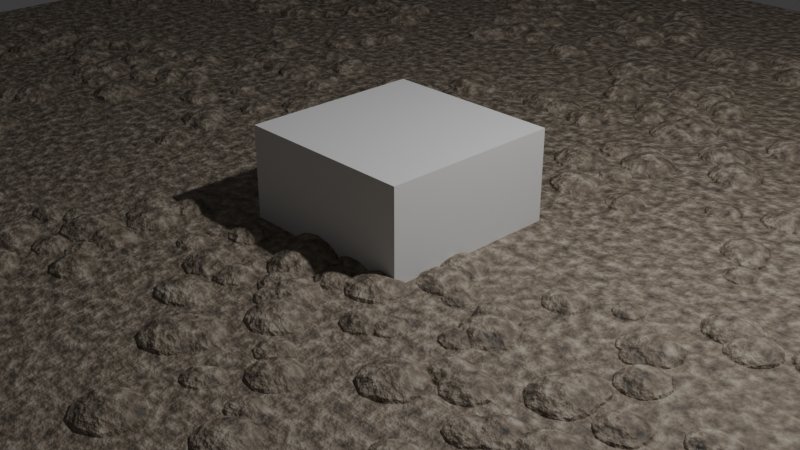 # Source: nodebridge_examples.blend  (saved by Blender 4.2.68; exported with 4.5.12 LTS)
import bpy
from mathutils import Matrix  # noqa: F401  (used for matrix-valued properties, if any)

bpy.ops.wm.read_factory_settings(use_empty=True)
scene = bpy.context.scene
scene.name = 'Scene'

# ---- collections
col_collection = bpy.data.collections.new('Collection'); scene.collection.children.link(col_collection)

# ---- materials (node trees are filled in below, after node groups)
mat_proceduralrock = bpy.data.materials.new('ProceduralRock')
mat_proceduralrock.diffuse_color = (0.4, 0.35, 0.3, 1.0)
mat_material = bpy.data.materials.new('Material')
mat_material.alpha_threshold = 0.0
mat_material.roughness = 0.5
mat_material.line_color = (0.0, 0.0, 0.0, 1.0)
mat_concrete = bpy.data.materials.new('Concrete')
mat_concrete.diffuse_color = (0.6, 0.6, 0.58, 1.0)

# ---- node groups
ng_scatterrocks = bpy.data.node_groups.new('ScatterRocks', 'GeometryNodeTree')
_s = ng_scatterrocks.interface.new_socket(name='Geometry', in_out='OUTPUT', socket_type='NodeSocketGeometry')
_s = ng_scatterrocks.interface.new_socket(name='Geometry', in_out='INPUT', socket_type='NodeSocketGeometry')
_s = ng_scatterrocks.interface.new_socket(name='Density', in_out='INPUT', socket_type='NodeSocketFloat')
_s.default_value = 4.0
_s.min_value = 0.0
_s.max_value = 100.0
_s = ng_scatterrocks.interface.new_socket(name='Seed', in_out='INPUT', socket_type='NodeSocketInt')
_s.default_value = 7
_s = ng_scatterrocks.interface.new_socket(name='Scale Min', in_out='INPUT', socket_type='NodeSocketFloat')
_s.default_value = 0.6
_s.min_value = 0.0
_s.max_value = 10.0
_s = ng_scatterrocks.interface.new_socket(name='Scale Max', in_out='INPUT', socket_type='NodeSocketFloat')
_s.default_value = 1.4
_s.min_value = 0.0
_s.max_value = 10.0
_s = ng_scatterrocks.interface.new_socket(name='Coverage', in_out='INPUT', socket_type='NodeSocketFloat')
_s.subtype = 'FACTOR'
_s.default_value = 0.45
_s.min_value = 0.0
_s.max_value = 1.0
_N = ng_scatterrocks.nodes; _L = ng_scatterrocks.links
n0 = _N.new('NodeGroupInput'); n0.name = 'Group Input'; n0.location = (0, 0)
n1 = _N.new('NodeGroupOutput'); n1.name = 'Group Output'; n1.location = (2080, 0)
n2 = _N.new('GeometryNodeDistributePointsOnFaces'); n2.name = 'Scatter Rocks'; n2.location = (260, 0)
n2.label = 'Scatter Rocks'
n3 = _N.new('ShaderNodeTexNoise'); n3.name = 'Coverage Noise'; n3.location = (0, -230)
n3.label = 'Coverage Noise'
n3.inputs[2].default_value = 0.35
n3.inputs[3].default_value = 3.0
n4 = _N.new('ShaderNodeMapRange'); n4.name = 'Coverage Remap'; n4.location = (260, -230)
n4.inputs[1].default_value = 0.3
n4.inputs[2].default_value = 0.7
n5 = _N.new('FunctionNodeCompare'); n5.name = 'Coverage Threshold'; n5.location = (520, 0)
n5.operation = 'LESS_THAN'
n6 = _N.new('GeometryNodeDeleteGeometry'); n6.name = 'Remove Sparse Areas'; n6.location = (780, 0)
n6.label = 'Remove Sparse Areas'
n7 = _N.new('GeometryNodeMeshIcoSphere'); n7.name = 'Rock Shape'; n7.location = (0, -460)
n7.label = 'Rock Shape'
n7.inputs[0].default_value = 0.25
n7.inputs[1].default_value = 2
n8 = _N.new('GeometryNodeTransform'); n8.name = 'Sink Rock'; n8.location = (260, -460)
n8.inputs[1].default_value = (0.0, 0.0, -0.05)
n8.inputs[3].default_value = (1.0, 1.0, 0.6)
n9 = _N.new('GeometryNodeSetMaterial'); n9.name = 'Rock Material'; n9.location = (520, -230)
n9.inputs[2].default_value = mat_proceduralrock
n10 = _N.new('FunctionNodeRandomValue'); n10.name = 'Random Scale'; n10.location = (260, -690)
n10.label = 'Random Scale'
n11 = _N.new('GeometryNodeInstanceOnPoints'); n11.name = 'Place Rocks'; n11.location = (1040, 0)
n11.label = 'Place Rocks'
n12 = _N.new('FunctionNodeRandomValue'); n12.name = 'Random Rotation'; n12.location = (0, -690)
n12.label = 'Random Rotation'
n12.data_type = 'FLOAT_VECTOR'
n12.inputs[1].default_value = (0.0, 0.0, 6.283)
n12.inputs[8].default_value = 3
n13 = _N.new('GeometryNodeRotateInstances'); n13.name = 'Random Yaw'; n13.location = (1300, 0)
n13.label = 'Random Yaw'
n14 = _N.new('GeometryNodeRealizeInstances'); n14.name = 'Realize Instances'; n14.location = (1560, 0)
n15 = _N.new('GeometryNodeJoinGeometry'); n15.name = 'Join Geometry'; n15.location = (1820, 0)
_L.new(n0.outputs[0], n2.inputs[0])
_L.new(n0.outputs[1], n2.inputs[4])
_L.new(n0.outputs[2], n2.inputs[6])
_L.new(n3.outputs[0], n4.inputs[0])
_L.new(n4.outputs[0], n5.inputs[0])
_L.new(n0.outputs[5], n5.inputs[1])
_L.new(n2.outputs[0], n6.inputs[0])
_L.new(n5.outputs[0], n6.inputs[1])
_L.new(n7.outputs[0], n8.inputs[0])
_L.new(n8.outputs[0], n9.inputs[0])
_L.new(n0.outputs[3], n10.inputs[2])
_L.new(n0.outputs[4], n10.inputs[3])
_L.new(n0.outputs[2], n10.inputs[8])
_L.new(n6.outputs[0], n11.inputs[0])
_L.new(n9.outputs[0], n11.inputs[2])
_L.new(n10.outputs[1], n11.inputs[6])
_L.new(n11.outputs[0], n13.inputs[0])
_L.new(n12.outputs[0], n13.inputs[2])
_L.new(n13.outputs[0], n14.inputs[0])
_L.new(n14.outputs[0], n15.inputs[0])
_L.new(n0.outputs[0], n15.inputs[0])
_L.new(n15.outputs[0], n1.inputs[0])
n1.is_active_output = True
ng_floorslab = bpy.data.node_groups.new('FloorSlab', 'GeometryNodeTree')
_s = ng_floorslab.interface.new_socket(name='Slab', in_out='OUTPUT', socket_type='NodeSocketGeometry')
_s = ng_floorslab.interface.new_socket(name='Width', in_out='INPUT', socket_type='NodeSocketFloat')
_s.subtype = 'DISTANCE'
_s.default_value = 10.0
_s = ng_floorslab.interface.new_socket(name='Depth', in_out='INPUT', socket_type='NodeSocketFloat')
_s.subtype = 'DISTANCE'
_s.default_value = 8.0
_s = ng_floorslab.interface.new_socket(name='Thickness', in_out='INPUT', socket_type='NodeSocketFloat')
_s.subtype = 'DISTANCE'
_s.default_value = 0.25
_N = ng_floorslab.nodes; _L = ng_floorslab.links
n0 = _N.new('NodeGroupInput'); n0.name = 'Group Input'; n0.location = (0, 0)
n1 = _N.new('NodeGroupOutput'); n1.name = 'Group Output'; n1.location = (780, 0)
n2 = _N.new('GeometryNodeMeshGrid'); n2.name = 'Slab Outline'; n2.location = (260, 0)
n2.inputs[2].default_value = 2
n2.inputs[3].default_value = 2
n3 = _N.new('GeometryNodeExtrudeMesh'); n3.name = 'Slab Thickness'; n3.location = (520, 0)
_L.new(n0.outputs[0], n2.inputs[0])
_L.new(n0.outputs[1], n2.inputs[1])
_L.new(n2.outputs[0], n3.inputs[0])
_L.new(n0.outputs[2], n3.inputs[3])
_L.new(n3.outputs[0], n1.inputs[0])
n1.is_active_output = True
ng_buildinggenerator = bpy.data.node_groups.new('BuildingGenerator', 'GeometryNodeTree')
_s = ng_buildinggenerator.interface.new_socket(name='Geometry', in_out='OUTPUT', socket_type='NodeSocketGeometry')
_s = ng_buildinggenerator.interface.new_socket(name='Geometry', in_out='INPUT', socket_type='NodeSocketGeometry')
_s = ng_buildinggenerator.interface.new_socket(name='Width', in_out='INPUT', socket_type='NodeSocketFloat')
_s.subtype = 'DISTANCE'
_s.default_value = 10.0
_s.min_value = 1.0
_s.max_value = 100.0
_s = ng_buildinggenerator.interface.new_socket(name='Depth', in_out='INPUT', socket_type='NodeSocketFloat')
_s.subtype = 'DISTANCE'
_s.default_value = 8.0
_s.min_value = 1.0
_s.max_value = 100.0
_s = ng_buildinggenerator.interface.new_socket(name='Floors', in_out='INPUT', socket_type='NodeSocketInt')
_s.default_value = 6
_s.min_value = 1
_s.max_value = 60
_s = ng_buildinggenerator.interface.new_socket(name='Floor Height', in_out='INPUT', socket_type='NodeSocketFloat')
_s.subtype = 'DISTANCE'
_s.default_value = 3.0
_s.min_value = 2.0
_s.max_value = 10.0
_s = ng_buildinggenerator.interface.new_socket(name='Window Density', in_out='INPUT', socket_type='NodeSocketFloat')
_s.default_value = 0.35
_s.min_value = 0.0
_s.max_value = 5.0
_s = ng_buildinggenerator.interface.new_socket(name='Seed', in_out='INPUT', socket_type='NodeSocketInt')
_s.default_value = 1
_N = ng_buildinggenerator.nodes; _L = ng_buildinggenerator.links
n0 = _N.new('NodeGroupInput'); n0.name = 'Group Input'; n0.location = (0, 0)
n1 = _N.new('NodeGroupOutput'); n1.name = 'Group Output'; n1.location = (2340, 0)
n2 = _N.new('GeometryNodeMeshGrid'); n2.name = 'Footprint'; n2.location = (260, 0)
n2.label = 'Footprint'
n2.inputs[2].default_value = 2
n2.inputs[3].default_value = 2
n3 = _N.new('ShaderNodeMath'); n3.name = 'Building Height'; n3.location = (260, -230)
n3.label = 'Building Height'
n3.operation = 'MULTIPLY'
n4 = _N.new('GeometryNodeExtrudeMesh'); n4.name = 'Building Mass'; n4.location = (520, 0)
n4.label = 'Building Mass'
n5 = _N.new('ShaderNodeCombineXYZ'); n5.name = 'Floor Offset'; n5.location = (260, -460)
n6 = _N.new('GeometryNodeMeshLine'); n6.name = 'Floor Levels'; n6.location = (520, -230)
n6.label = 'Floor Levels'
n7 = _N.new('ShaderNodeMath'); n7.name = 'Slab Width'; n7.location = (260, -690)
n7.inputs[1].default_value = 0.6
n8 = _N.new('ShaderNodeMath'); n8.name = 'Slab Depth'; n8.location = (260, -920)
n8.inputs[1].default_value = 0.6
n9 = _N.new('GeometryNodeGroup'); n9.name = 'Floor Slab'; n9.location = (520, -460)
n9.label = 'Floor Slab'
n9.node_tree = ng_floorslab
n9.inputs[2].default_value = 0.25
n10 = _N.new('GeometryNodeInstanceOnPoints'); n10.name = 'Stack Floors'; n10.location = (780, 0)
n10.label = 'Stack Floors'
n11 = _N.new('GeometryNodeRealizeInstances'); n11.name = 'Realize Floors'; n11.location = (1040, 0)
n12 = _N.new('GeometryNodeInputNormal'); n12.name = 'Normal'; n12.location = (0, -230)
n12.legacy_corner_normals = True
n13 = _N.new('ShaderNodeSeparateXYZ'); n13.name = 'Separate XYZ'; n13.location = (260, -1150)
n14 = _N.new('ShaderNodeMath'); n14.name = 'Facade Facing'; n14.location = (520, -690)
n14.operation = 'ABSOLUTE'
n15 = _N.new('FunctionNodeCompare'); n15.name = 'Is Wall'; n15.location = (780, -230)
n15.label = 'Is Wall'
n15.operation = 'LESS_THAN'
n15.inputs[1].default_value = 0.1
n16 = _N.new('GeometryNodeDistributePointsOnFaces'); n16.name = 'Window Positions'; n16.location = (1040, -230)
n16.label = 'Window Positions'
n17 = _N.new('GeometryNodeMeshCube'); n17.name = 'Window Panel'; n17.location = (0, -460)
n17.label = 'Window Panel'
n17.inputs[0].default_value = (0.9, 0.9, 1.3)
n18 = _N.new('FunctionNodeRandomValue'); n18.name = 'Window Variation'; n18.location = (260, -1380)
n18.label = 'Window Variation'
n18.inputs[2].default_value = 0.7
n18.inputs[3].default_value = 1.2
n19 = _N.new('GeometryNodeInstanceOnPoints'); n19.name = 'Place Windows'; n19.location = (1300, 0)
n19.label = 'Place Windows'
n20 = _N.new('GeometryNodeRealizeInstances'); n20.name = 'Realize Windows'; n20.location = (1560, 0)
n21 = _N.new('GeometryNodeJoinGeometry'); n21.name = 'Assemble Building'; n21.location = (1820, 0)
n22 = _N.new('GeometryNodeSetMaterial'); n22.name = 'Concrete'; n22.location = (2080, 0)
n22.inputs[2].default_value = mat_concrete
_L.new(n0.outputs[1], n2.inputs[0])
_L.new(n0.outputs[2], n2.inputs[1])
_L.new(n0.outputs[3], n3.inputs[0])
_L.new(n0.outputs[4], n3.inputs[1])
_L.new(n2.outputs[0], n4.inputs[0])
_L.new(n3.outputs[0], n4.inputs[3])
_L.new(n0.outputs[4], n5.inputs[2])
_L.new(n0.outputs[3], n6.inputs[0])
_L.new(n5.outputs[0], n6.inputs[3])
_L.new(n0.outputs[1], n7.inputs[0])
_L.new(n0.outputs[2], n8.inputs[0])
_L.new(n7.outputs[0], n9.inputs[0])
_L.new(n8.outputs[0], n9.inputs[1])
_L.new(n6.outputs[0], n10.inputs[0])
_L.new(n9.outputs[0], n10.inputs[2])
_L.new(n10.outputs[0], n11.inputs[0])
_L.new(n12.outputs[0], n13.inputs[0])
_L.new(n13.outputs[2], n14.inputs[0])
_L.new(n14.outputs[0], n15.inputs[0])
_L.new(n4.outputs[0], n16.inputs[0])
_L.new(n15.outputs[0], n16.inputs[1])
_L.new(n0.outputs[5], n16.inputs[4])
_L.new(n0.outputs[6], n16.inputs[6])
_L.new(n0.outputs[6], n18.inputs[8])
_L.new(n16.outputs[0], n19.inputs[0])
_L.new(n17.outputs[0], n19.inputs[2])
_L.new(n18.outputs[1], n19.inputs[6])
_L.new(n19.outputs[0], n20.inputs[0])
_L.new(n20.outputs[0], n21.inputs[0])
_L.new(n11.outputs[0], n21.inputs[0])
_L.new(n4.outputs[0], n21.inputs[0])
_L.new(n21.outputs[0], n22.inputs[0])
_L.new(n22.outputs[0], n1.inputs[0])
n1.is_active_output = True

# ---- material node trees
mat_proceduralrock.use_nodes = True; mat_proceduralrock.node_tree.nodes.clear()
_N = mat_proceduralrock.node_tree.nodes; _L = mat_proceduralrock.node_tree.links
n0 = _N.new('ShaderNodeOutputMaterial'); n0.name = 'Material Output'; n0.location = (1300, 0)
n1 = _N.new('ShaderNodeBsdfPrincipled'); n1.name = 'Principled BSDF'; n1.location = (1040, 0)
n2 = _N.new('ShaderNodeTexCoord'); n2.name = 'Texture Coordinate'; n2.location = (0, 0)
n3 = _N.new('ShaderNodeMapping'); n3.name = 'Mapping'; n3.location = (260, 0)
n3.inputs[3].default_value = (2.0, 2.0, 2.0)
n4 = _N.new('ShaderNodeTexNoise'); n4.name = 'Rock Noise'; n4.location = (520, 0)
n4.label = 'Rock Noise'
n4.inputs[2].default_value = 4.0
n4.inputs[3].default_value = 8.0
n4.inputs[4].default_value = 0.6
n5 = _N.new('ShaderNodeValToRGB'); n5.name = 'Rock Colors'; n5.location = (780, 0)
n5.label = 'Rock Colors'
while len(n5.color_ramp.elements) > 1: n5.color_ramp.elements.remove(n5.color_ramp.elements[-1])
n5.color_ramp.elements[0].position = 0.3; n5.color_ramp.elements[0].color = (0.08, 0.07, 0.06, 1.0)
_e = n5.color_ramp.elements.new(0.5); _e.color = (0.25, 0.2, 0.15, 1.0)
_e = n5.color_ramp.elements.new(0.75); _e.color = (0.55, 0.5, 0.42, 1.0)
n6 = _N.new('ShaderNodeValue'); n6.name = 'Value'; n6.location = (0, -230)
n6.label = 'Roughness Scale'
n6.outputs[0].default_value = 0.9
n7 = _N.new('ShaderNodeMapRange'); n7.name = 'Roughness Range'; n7.location = (780, -230)
n7.label = 'Roughness Range'
n7.inputs[3].default_value = 0.45
n8 = _N.new('ShaderNodeBump'); n8.name = 'Rock Bump'; n8.location = (780, -460)
n8.label = 'Rock Bump'
n8.inputs[0].default_value = 0.35
n8.inputs[1].default_value = 1.0
n8.inputs[2].default_value = 1.0
_L.new(n1.outputs[0], n0.inputs[0])
_L.new(n2.outputs[3], n3.inputs[0])
_L.new(n3.outputs[0], n4.inputs[0])
_L.new(n4.outputs[0], n5.inputs[0])
_L.new(n5.outputs[0], n1.inputs[0])
_L.new(n4.outputs[0], n7.inputs[0])
_L.new(n6.outputs[0], n7.inputs[4])
_L.new(n7.outputs[0], n1.inputs[2])
_L.new(n4.outputs[0], n8.inputs[3])
_L.new(n8.outputs[0], n1.inputs[5])
n0.is_active_output = True
mat_material.use_nodes = True; mat_material.node_tree.nodes.clear()
_N = mat_material.node_tree.nodes; _L = mat_material.node_tree.links
n0 = _N.new('ShaderNodeOutputMaterial'); n0.name = 'Material Output'; n0.location = (300, 300)
n1 = _N.new('ShaderNodeBsdfPrincipled'); n1.name = 'Principled BSDF'; n1.location = (10, 300)
n1.inputs[3].default_value = 1.45
_L.new(n1.outputs[0], n0.inputs[0])
n0.is_active_output = True

# ---- world
world_world = bpy.data.worlds.new('World'); scene.world = world_world
world_world.use_nodes = True; world_world.node_tree.nodes.clear()
_N = world_world.node_tree.nodes; _L = world_world.node_tree.links
n0 = _N.new('ShaderNodeOutputWorld'); n0.name = 'World Output'; n0.location = (300, 300)
n1 = _N.new('ShaderNodeBackground'); n1.name = 'Background'; n1.location = (10, 300)
n1.inputs[0].default_value = (0.05088, 0.05088, 0.05088, 1.0)
_L.new(n1.outputs[0], n0.inputs[0])
n0.is_active_output = True
world_world.color = (0.05088, 0.05088, 0.05088)
world_world.sun_shadow_jitter_overblur = 0.0

# ---- cameras
cam_camera = bpy.data.cameras.new('Camera')
cam_camera.clip_end = 100.0
cam_camera.ortho_scale = 7.314

# ---- lights
light_light = bpy.data.lights.new('Light', 'POINT')
light_light.energy = 1000.0
light_light.shadow_soft_size = 0.1

# ---- meshes
me_groundmesh = bpy.data.meshes.new('GroundMesh')
me_groundmesh.from_pydata([(-10.0, -10.0, 0.0), (10.0, -10.0, 0.0), (10.0, 10.0, 0.0), (-10.0, 10.0, 0.0)], [], [(0, 1, 2, 3)])
me_groundmesh.materials.append(mat_proceduralrock)
me_groundmesh.update()
me_buildingmesh = bpy.data.meshes.new('BuildingMesh')
me_buildingmesh.from_pydata([], [], [])
me_buildingmesh.update()
me_cube = bpy.data.meshes.new('Cube')
me_cube.from_pydata([(1.0, 1.0, 1.0), (1.0, 1.0, -1.0), (1.0, -1.0, 1.0), (1.0, -1.0, -1.0), (-1.0, 1.0, 1.0), (-1.0, 1.0, -1.0), (-1.0, -1.0, 1.0), (-1.0, -1.0, -1.0)], [], [(0, 4, 6, 2), (3, 2, 6, 7), (7, 6, 4, 5), (5, 1, 3, 7), (1, 0, 2, 3), (5, 4, 0, 1)])
_uv = me_cube.uv_layers.new(name='UVMap')
_uv.uv.foreach_set('vector', [0.625, 0.5, 0.875, 0.5, 0.875, 0.75, 0.625, 0.75, 0.375, 0.75, 0.625, 0.75, 0.625, 1.0, 0.375, 1.0, 0.375, 0.0, 0.625, 0.0, 0.625, 0.25, 0.375, 0.25, 0.125, 0.5, 0.375, 0.5, 0.375, 0.75, 0.125, 0.75, 0.375, 0.5, 0.625, 0.5, 0.625, 0.75, 0.375, 0.75, 0.375, 0.25, 0.625, 0.25, 0.625, 0.5, 0.375, 0.5])
me_cube.materials.append(mat_material)
me_cube.use_mirror_vertex_groups = False
me_cube.update()

# ---- objects
ob_ground = bpy.data.objects.new('Ground', me_groundmesh)
ob_building = bpy.data.objects.new('Building', me_buildingmesh)
ob_cube = bpy.data.objects.new('Cube', me_cube)
ob_light = bpy.data.objects.new('Light', light_light)
ob_camera = bpy.data.objects.new('Camera', cam_camera)

# ---- transforms, parenting, visibility, modifiers, constraints
ob_ground.location = (0.0, 0.0, 0.0)
_m = ob_ground.modifiers.new('NodeBridge Example', 'NODES')
_m.node_group = ng_scatterrocks
ob_building.location = (30.0, 0.0, 0.0)
_m = ob_building.modifiers.new('NodeBridge Example', 'NODES')
_m.node_group = ng_buildinggenerator
ob_cube.location = (0.0, 0.0, 0.0)
ob_cube.lock_rotations_4d = False
ob_cube.empty_display_type = 'ARROWS'
ob_cube.lineart.crease_threshold = 0.0
ob_light.location = (4.076, 1.005, 5.904)
ob_light.rotation_euler = (0.6503, 0.05522, 1.866)
ob_light.lock_rotations_4d = False
ob_light.empty_display_type = 'ARROWS'
ob_light.color = (0.0, 0.0, 0.0, 0.0)
ob_light.lineart.crease_threshold = 0.0
ob_camera.location = (7.359, -6.926, 4.958)
ob_camera.rotation_euler = (1.109, 0.0, 0.8149)
ob_camera.lock_rotations_4d = False
ob_camera.empty_display_type = 'ARROWS'
ob_camera.color = (0.0, 0.0, 0.0, 0.0)
ob_camera.display_type = 'WIRE'
ob_camera.lineart.crease_threshold = 0.0

# ---- collection membership
scene.collection.objects.link(ob_ground)
scene.collection.objects.link(ob_building)
col_collection.objects.link(ob_cube)
col_collection.objects.link(ob_light)
col_collection.objects.link(ob_camera)

# ---- scene / render settings (as saved in the file)
scene.camera = ob_camera
scene.frame_start = 1; scene.frame_end = 250; scene.frame_set(1)
scene.render.engine = 'BLENDER_EEVEE_NEXT'
bpy.context.view_layer.update()
